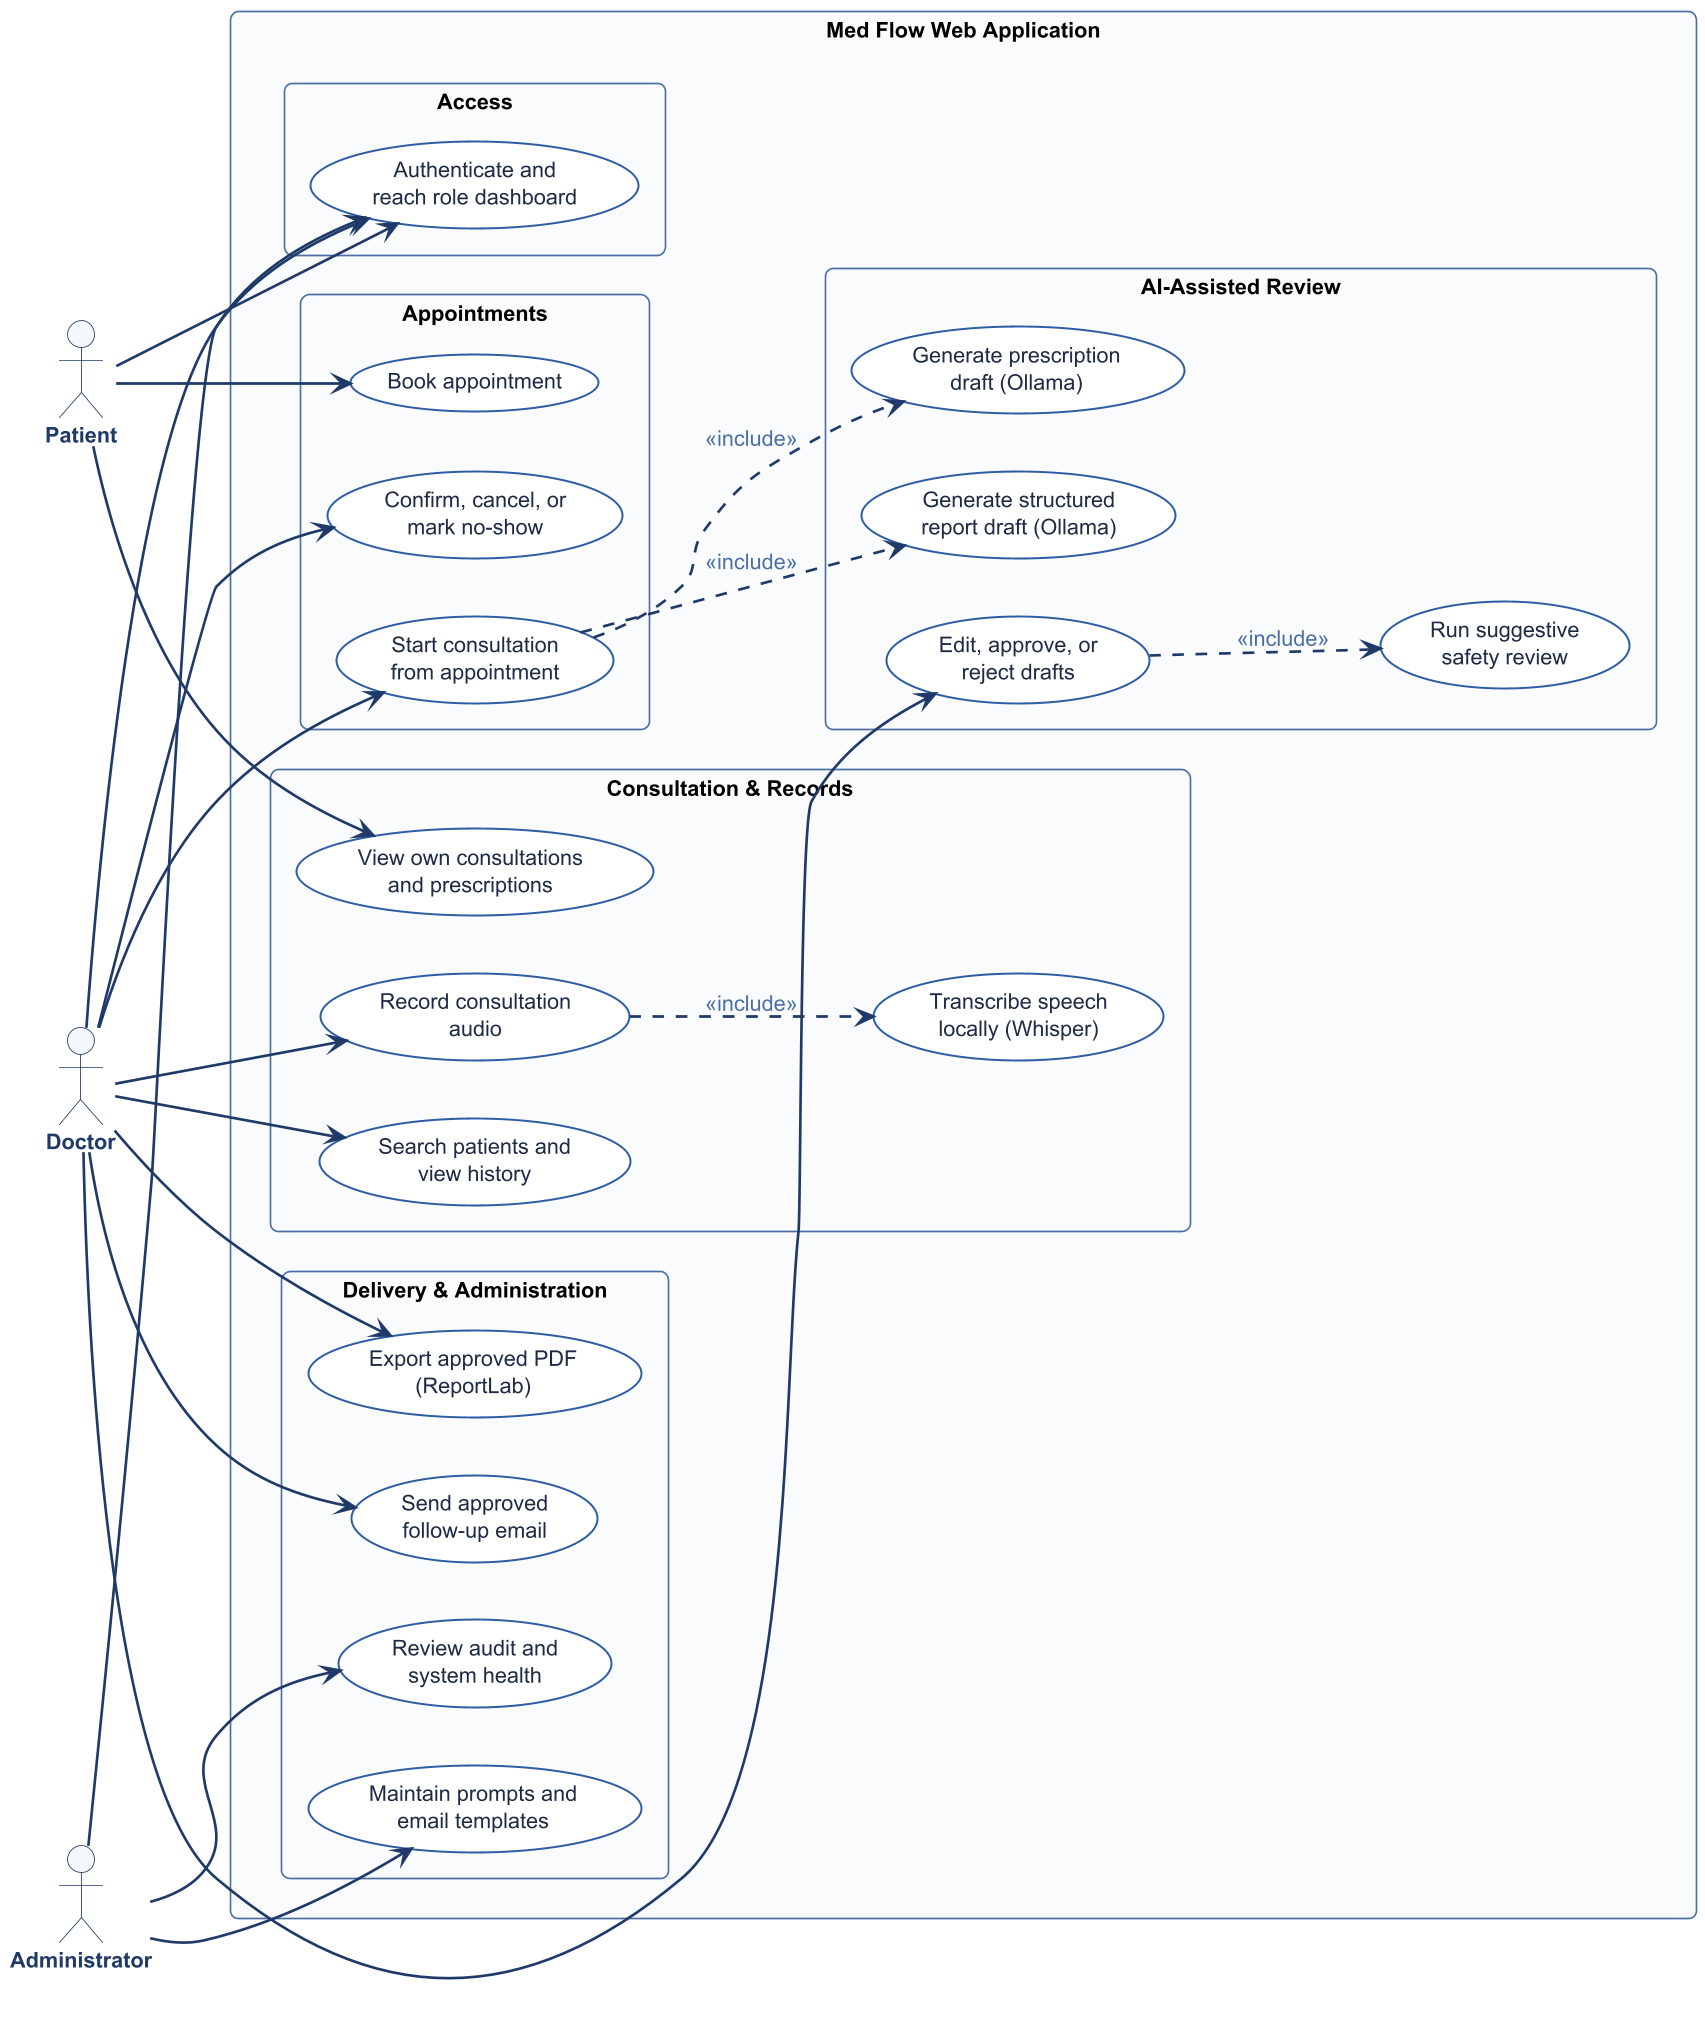

The diagram above was rendered by PlantUML. Its source (embedded in the PNG):
@startuml use_case_diagram
' Med Flow - Use Case Diagram
skinparam dpi 160
skinparam defaultFontName "Helvetica"
skinparam defaultFontSize 13
skinparam shadowing false
skinparam roundCorner 10
skinparam packageStyle rectangle

skinparam actor {
  BackgroundColor #F4F7FB
  BorderColor #1F3A68
  FontColor #1F3A68
  FontStyle bold
}
skinparam usecase {
  BackgroundColor #FFFFFF
  BorderColor #2E5DA4
  FontColor #1F2A44
  BorderThickness 1.2
}
skinparam package {
  BackgroundColor #FAFBFD
  BorderColor #4A6FA5
  FontColor #1F3A68
  FontStyle bold
}
skinparam arrow {
  Color #1F3A68
  FontColor #4A6FA5
  Thickness 1.6
}

left to right direction

actor "Patient" as PA
actor "Doctor" as DR
actor "Administrator" as AD

rectangle "Med Flow Web Application" as Sys {

  package "Access" {
    usecase "Authenticate and\nreach role dashboard" as UC_LOGIN
  }

  package "Appointments" {
    usecase "Book appointment" as UC_BOOK
    usecase "Confirm, cancel, or\nmark no-show" as UC_MANAGE
    usecase "Start consultation\nfrom appointment" as UC_START
  }

  package "Consultation & Records" {
    usecase "Record consultation\naudio" as UC_REC
    usecase "Transcribe speech\nlocally (Whisper)" as UC_TR
    usecase "Search patients and\nview history" as UC_HIST
    usecase "View own consultations\nand prescriptions" as UC_VIEW
  }

  package "AI-Assisted Review" {
    usecase "Generate structured\nreport draft (Ollama)" as UC_REP
    usecase "Generate prescription\ndraft (Ollama)" as UC_RX
    usecase "Run suggestive\nsafety review" as UC_SUG
    usecase "Edit, approve, or\nreject drafts" as UC_APPR
  }

  package "Delivery & Administration" {
    usecase "Export approved PDF\n(ReportLab)" as UC_PDF
    usecase "Send approved\nfollow-up email" as UC_MAIL
    usecase "Maintain prompts and\nemail templates" as UC_CFG
    usecase "Review audit and\nsystem health" as UC_AUD
  }
}

' Actor associations (solid)
PA --> UC_LOGIN
PA --> UC_BOOK
PA --> UC_VIEW

DR --> UC_LOGIN
DR --> UC_MANAGE
DR --> UC_START
DR --> UC_REC
DR --> UC_HIST
DR --> UC_APPR
DR --> UC_PDF
DR --> UC_MAIL

AD --> UC_LOGIN
AD --> UC_CFG
AD --> UC_AUD

' Include relationships (dashed)
UC_REC   ..> UC_TR  : <<include>>
UC_START ..> UC_REP : <<include>>
UC_START ..> UC_RX  : <<include>>
UC_APPR  ..> UC_SUG : <<include>>

@enduml